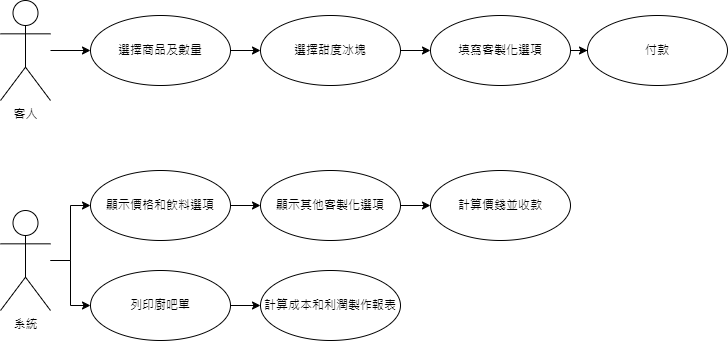

The diagram above was exported from draw.io. Its source (the exported page's mxGraphModel, read from the mxfile embedded in the PNG):
<mxGraphModel dx="1434" dy="738" grid="1" gridSize="10" guides="1" tooltips="1" connect="1" arrows="1" fold="1" page="1" pageScale="1" pageWidth="827" pageHeight="1169" math="0" shadow="0">
  <root>
    <mxCell id="0" />
    <mxCell id="1" parent="0" />
    <mxCell id="oqRC4ulMdNJOSPUfkJLj-7" style="edgeStyle=orthogonalEdgeStyle;rounded=0;orthogonalLoop=1;jettySize=auto;html=1;entryX=0;entryY=0.5;entryDx=0;entryDy=0;" edge="1" parent="1" source="oqRC4ulMdNJOSPUfkJLj-1" target="oqRC4ulMdNJOSPUfkJLj-6">
      <mxGeometry relative="1" as="geometry" />
    </mxCell>
    <mxCell id="oqRC4ulMdNJOSPUfkJLj-1" value="客人" style="shape=umlActor;verticalLabelPosition=bottom;verticalAlign=top;html=1;" vertex="1" parent="1">
      <mxGeometry x="50" y="200" width="50" height="100" as="geometry" />
    </mxCell>
    <mxCell id="oqRC4ulMdNJOSPUfkJLj-18" style="edgeStyle=orthogonalEdgeStyle;rounded=0;orthogonalLoop=1;jettySize=auto;html=1;" edge="1" parent="1" source="oqRC4ulMdNJOSPUfkJLj-3" target="oqRC4ulMdNJOSPUfkJLj-15">
      <mxGeometry relative="1" as="geometry" />
    </mxCell>
    <mxCell id="oqRC4ulMdNJOSPUfkJLj-22" style="edgeStyle=orthogonalEdgeStyle;rounded=0;orthogonalLoop=1;jettySize=auto;html=1;entryX=0;entryY=0.5;entryDx=0;entryDy=0;" edge="1" parent="1" source="oqRC4ulMdNJOSPUfkJLj-3" target="oqRC4ulMdNJOSPUfkJLj-21">
      <mxGeometry relative="1" as="geometry" />
    </mxCell>
    <mxCell id="oqRC4ulMdNJOSPUfkJLj-3" value="系統" style="shape=umlActor;verticalLabelPosition=bottom;verticalAlign=top;html=1;" vertex="1" parent="1">
      <mxGeometry x="50" y="410" width="50" height="100" as="geometry" />
    </mxCell>
    <mxCell id="oqRC4ulMdNJOSPUfkJLj-11" style="edgeStyle=orthogonalEdgeStyle;rounded=0;orthogonalLoop=1;jettySize=auto;html=1;exitX=1;exitY=0.5;exitDx=0;exitDy=0;entryX=0;entryY=0.5;entryDx=0;entryDy=0;" edge="1" parent="1" source="oqRC4ulMdNJOSPUfkJLj-6" target="oqRC4ulMdNJOSPUfkJLj-8">
      <mxGeometry relative="1" as="geometry" />
    </mxCell>
    <mxCell id="oqRC4ulMdNJOSPUfkJLj-6" value="選擇商品及數量" style="ellipse;whiteSpace=wrap;html=1;" vertex="1" parent="1">
      <mxGeometry x="140" y="215" width="140" height="70" as="geometry" />
    </mxCell>
    <mxCell id="oqRC4ulMdNJOSPUfkJLj-12" style="edgeStyle=orthogonalEdgeStyle;rounded=0;orthogonalLoop=1;jettySize=auto;html=1;exitX=1;exitY=0.5;exitDx=0;exitDy=0;entryX=0;entryY=0.5;entryDx=0;entryDy=0;" edge="1" parent="1" source="oqRC4ulMdNJOSPUfkJLj-8" target="oqRC4ulMdNJOSPUfkJLj-9">
      <mxGeometry relative="1" as="geometry" />
    </mxCell>
    <mxCell id="oqRC4ulMdNJOSPUfkJLj-8" value="選擇甜度冰塊" style="ellipse;whiteSpace=wrap;html=1;" vertex="1" parent="1">
      <mxGeometry x="310" y="215" width="140" height="70" as="geometry" />
    </mxCell>
    <mxCell id="oqRC4ulMdNJOSPUfkJLj-13" style="edgeStyle=orthogonalEdgeStyle;rounded=0;orthogonalLoop=1;jettySize=auto;html=1;exitX=1;exitY=0.5;exitDx=0;exitDy=0;" edge="1" parent="1" source="oqRC4ulMdNJOSPUfkJLj-9" target="oqRC4ulMdNJOSPUfkJLj-10">
      <mxGeometry relative="1" as="geometry" />
    </mxCell>
    <mxCell id="oqRC4ulMdNJOSPUfkJLj-9" value="填寫客製化選項" style="ellipse;whiteSpace=wrap;html=1;" vertex="1" parent="1">
      <mxGeometry x="480" y="215" width="140" height="70" as="geometry" />
    </mxCell>
    <mxCell id="oqRC4ulMdNJOSPUfkJLj-10" value="付款" style="ellipse;whiteSpace=wrap;html=1;" vertex="1" parent="1">
      <mxGeometry x="637" y="215" width="140" height="70" as="geometry" />
    </mxCell>
    <mxCell id="oqRC4ulMdNJOSPUfkJLj-19" style="edgeStyle=orthogonalEdgeStyle;rounded=0;orthogonalLoop=1;jettySize=auto;html=1;exitX=1;exitY=0.5;exitDx=0;exitDy=0;entryX=0;entryY=0.5;entryDx=0;entryDy=0;" edge="1" parent="1" source="oqRC4ulMdNJOSPUfkJLj-15" target="oqRC4ulMdNJOSPUfkJLj-16">
      <mxGeometry relative="1" as="geometry" />
    </mxCell>
    <mxCell id="oqRC4ulMdNJOSPUfkJLj-15" value="顯示價格和飲料選項" style="ellipse;whiteSpace=wrap;html=1;" vertex="1" parent="1">
      <mxGeometry x="140" y="370" width="140" height="70" as="geometry" />
    </mxCell>
    <mxCell id="oqRC4ulMdNJOSPUfkJLj-20" style="edgeStyle=orthogonalEdgeStyle;rounded=0;orthogonalLoop=1;jettySize=auto;html=1;exitX=1;exitY=0.5;exitDx=0;exitDy=0;entryX=0;entryY=0.5;entryDx=0;entryDy=0;" edge="1" parent="1" source="oqRC4ulMdNJOSPUfkJLj-16" target="oqRC4ulMdNJOSPUfkJLj-17">
      <mxGeometry relative="1" as="geometry" />
    </mxCell>
    <mxCell id="oqRC4ulMdNJOSPUfkJLj-16" value="顯示其他客製化選項" style="ellipse;whiteSpace=wrap;html=1;" vertex="1" parent="1">
      <mxGeometry x="310" y="370" width="140" height="70" as="geometry" />
    </mxCell>
    <mxCell id="oqRC4ulMdNJOSPUfkJLj-17" value="計算價錢並收款" style="ellipse;whiteSpace=wrap;html=1;" vertex="1" parent="1">
      <mxGeometry x="480" y="370" width="140" height="70" as="geometry" />
    </mxCell>
    <mxCell id="oqRC4ulMdNJOSPUfkJLj-24" style="edgeStyle=orthogonalEdgeStyle;rounded=0;orthogonalLoop=1;jettySize=auto;html=1;" edge="1" parent="1" source="oqRC4ulMdNJOSPUfkJLj-21" target="oqRC4ulMdNJOSPUfkJLj-23">
      <mxGeometry relative="1" as="geometry" />
    </mxCell>
    <mxCell id="oqRC4ulMdNJOSPUfkJLj-21" value="列印廚吧單" style="ellipse;whiteSpace=wrap;html=1;" vertex="1" parent="1">
      <mxGeometry x="140" y="470" width="140" height="70" as="geometry" />
    </mxCell>
    <mxCell id="oqRC4ulMdNJOSPUfkJLj-23" value="計算成本和利潤製作報表" style="ellipse;whiteSpace=wrap;html=1;" vertex="1" parent="1">
      <mxGeometry x="310" y="470" width="140" height="70" as="geometry" />
    </mxCell>
  </root>
</mxGraphModel>